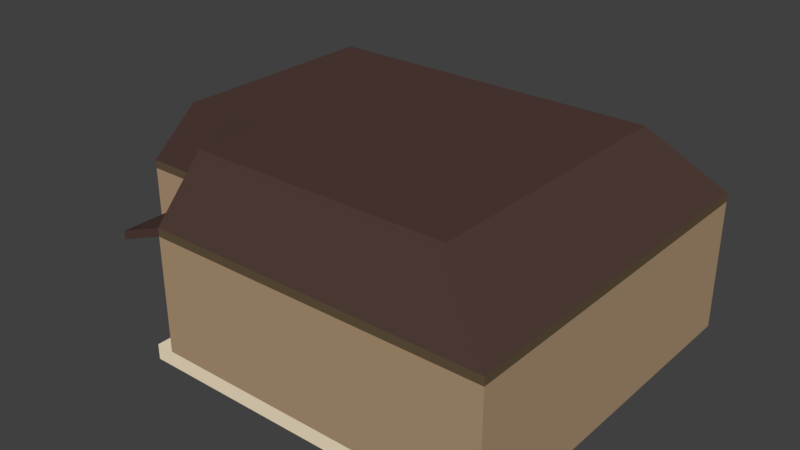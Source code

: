 # Source: houseNeo_firstFloor.blend  (saved by Blender 2.78.0; exported with 4.5.12 LTS)
import bpy
from mathutils import Matrix  # noqa: F401  (used for matrix-valued properties, if any)

bpy.ops.wm.read_factory_settings(use_empty=True)
scene = bpy.context.scene
scene.name = 'Scene'

# ---- collections
col_collection_1 = bpy.data.collections.new('Collection 1'); scene.collection.children.link(col_collection_1)

# ---- materials (node trees are filled in below, after node groups)
mat_fill = bpy.data.materials.new('fill')
mat_fill.alpha_threshold = 0.0
mat_fill.use_transparent_shadow = False
mat_fill.diffuse_color = (0.9258, 0.7942, 0.5762, 1.0)
mat_fill.roughness = 0.5
mat_fill.specular_intensity = 0.0
mat_bottomhouse = bpy.data.materials.new('BottomHouse')
mat_bottomhouse.alpha_threshold = 0.0
mat_bottomhouse.use_transparent_shadow = False
mat_bottomhouse.diffuse_color = (0.4292, 0.296, 0.1793, 1.0)
mat_bottomhouse.roughness = 0.5
mat_bottomhouse.specular_intensity = 0.0
mat_middlehouse = bpy.data.materials.new('middlehouse')
mat_middlehouse.alpha_threshold = 0.0
mat_middlehouse.use_transparent_shadow = False
mat_middlehouse.diffuse_color = (0.1237, 0.08527, 0.04893, 1.0)
mat_middlehouse.roughness = 0.5
mat_frame = bpy.data.materials.new('frame')
mat_frame.alpha_threshold = 0.0
mat_frame.use_transparent_shadow = False
mat_frame.diffuse_color = (0.05115, 0.08539, 0.1473, 1.0)
mat_frame.roughness = 0.5
mat_frame.specular_intensity = 0.0
mat_insidewindow = bpy.data.materials.new('insideWindow')
mat_insidewindow.alpha_threshold = 0.0
mat_insidewindow.use_transparent_shadow = False
mat_insidewindow.diffuse_color = (0.24, 0.545, 0.8, 1.0)
mat_insidewindow.roughness = 0.5
mat_roof = bpy.data.materials.new('roof')
mat_roof.alpha_threshold = 0.0
mat_roof.use_transparent_shadow = False
mat_roof.diffuse_color = (0.08353, 0.047, 0.03953, 1.0)
mat_roof.roughness = 0.5
mat_roof.specular_intensity = 0.0

# ---- material node trees

# ---- world
world_world = bpy.data.worlds.new('World'); scene.world = world_world
world_world.color = (0.05088, 0.05088, 0.05088)
world_world.use_sun_shadow = False
world_world.sun_shadow_jitter_overblur = 0.0
world_world.cycles.sampling_method = 'MANUAL'

# ---- meshes
me_cube_001 = bpy.data.meshes.new('Cube.001')
me_cube_001.from_pydata([(-1.999, -3.267, 0.0), (-1.999, -3.267, 2.0), (-1.999, 1.0, 0.0), (-1.999, 1.0, 2.0), (4.87, -3.267, 0.0), (4.87, -3.267, 2.0), (4.87, 1.0, 0.0), (4.87, 1.0, 2.0), (-0.2769, 1.0, 0.0), (-0.2769, -3.267, 0.0), (-0.2769, -3.411, 1.856), (4.87, -4.63, 2.0), (4.87, -4.63, 0.0), (-0.2769, -4.63, 0.0), (-0.2769, -4.506, 1.856), (-1.999, -3.267, 0.2371), (-1.999, 1.0, 0.2371), (4.87, 1.0, 0.2371), (4.87, -3.267, 0.2371), (-0.2769, 1.0, 0.2371), (4.87, -4.63, 0.2371), (-0.2769, -3.411, 0.2371), (-0.5673, 1.0, 0.0), (-0.5673, -3.267, 2.0), (-0.5673, -3.267, 0.0), (-0.5673, 1.0, 0.2371), (-0.5673, -3.267, 0.2371), (-0.5645, -4.63, 0.0), (-0.5645, -4.63, 0.2371), (-0.2769, -4.63, 2.0), (-0.2769, -3.267, 2.0), (-0.2769, -3.267, 0.2371), (-0.2769, -4.63, 0.2371), (-0.2769, -4.506, 0.2371), (-0.04407, -3.411, 1.856), (-0.04407, -4.506, 1.856), (-0.04407, -3.411, 0.2371), (-0.04407, -4.506, 0.2371), (-1.999, -0.4295, 0.0), (-1.999, -0.4295, 2.0), (-1.999, -0.4295, 0.09957), (-1.999, -1.649, 0.0), (-1.999, -1.649, 2.0), (-1.999, -1.649, 0.09957), (-1.999, -0.4295, 1.909), (-1.999, -1.649, 1.909), (-1.999, -0.5533, 0.09957), (-1.999, -0.5501, 1.909), (-1.999, -1.546, 1.909), (-1.999, -1.546, 0.09957), (-2.061, -1.649, 2.0), (-2.061, -0.4295, 2.0), (-2.061, -0.5533, 0.09957), (-2.061, -0.4295, 0.09957), (-2.061, -0.4295, 0.0), (-2.061, -0.4295, 1.909), (-2.061, -1.649, 0.0), (-2.061, -1.649, 1.909), (-2.061, -1.649, 0.09957), (-2.061, -0.5501, 1.909), (-2.061, -1.546, 0.09957), (-2.061, -1.546, 1.909), (4.87, 1.0, 2.128), (4.87, -3.267, 2.128), (-0.5673, -3.267, 2.128), (-0.2769, -3.267, 2.128), (4.87, -4.63, 2.128), (-0.2769, -4.63, 2.128), (-1.022, -4.63, 1.708), (-1.022, -3.267, 1.708), (-1.022, -4.63, 1.836), (-1.022, -3.267, 1.836), (-0.1725, -4.63, 2.128), (4.87, -4.532, 2.128), (3.633, -4.63, 2.128), (-1.999, 1.0, 2.128), (-1.999, -3.267, 2.128), (-1.999, -1.085, 0.09957), (-1.999, -1.014, 0.09957), (-1.999, -1.085, 1.909), (-1.999, -1.013, 1.909), (-2.032, -1.085, 0.09957), (-2.032, -1.014, 0.09957), (-2.032, -1.085, 1.909), (-2.032, -1.013, 1.909), (4.049, -0.03591, 3.224), (4.049, -3.225, 3.224), (-0.01486, -3.225, 3.224), (-1.085, -3.225, 3.224), (0.2803, -4.244, 3.224), (0.2022, -4.244, 3.224), (0.2022, -3.225, 3.224), (4.049, -4.171, 3.224), (-1.085, -0.03591, 3.224), (3.125, -4.244, 3.224), (4.049, -4.244, 3.224)], [], [(20, 32, 13, 12), (40, 44, 39, 3, 16), (7, 17, 19, 25, 16, 3), (17, 7, 5, 18), (26, 23, 1, 15), (8, 6, 4, 9), (22, 8, 9, 24), (31, 9, 13, 32, 33, 21), (20, 11, 29, 32), (9, 4, 12, 13), (18, 5, 11, 20), (4, 18, 20, 12), (22, 25, 19, 8), (24, 26, 15, 0), (6, 17, 18, 4), (8, 19, 17, 6), (38, 40, 16, 2), (9, 31, 26, 24), (2, 16, 25, 22), (7, 3, 75, 62), (2, 22, 24, 0, 41, 38), (31, 30, 23, 26), (13, 32, 28, 27), (28, 26, 24, 27), (31, 26, 28, 32, 33, 21), (10, 14, 29, 30), (10, 30, 31, 21), (29, 14, 33, 32), (14, 10, 34, 35), (21, 33, 37, 36), (10, 21, 36, 34), (33, 14, 35, 37), (35, 34, 36, 37), (48, 49, 60, 61), (15, 1, 42, 45, 43), (0, 15, 43, 41), (45, 42, 50, 57), (56, 58, 60, 52, 53, 54), (44, 40, 53, 55), (78, 80, 47, 46), (57, 50, 51, 55, 59, 61), (58, 57, 61, 60), (52, 59, 55, 53), (43, 45, 57, 58), (46, 47, 59, 52), (38, 41, 56, 54), (41, 43, 58, 56), (49, 77, 78, 46, 52, 60), (40, 38, 54, 53), (39, 44, 55, 51), (47, 80, 79, 48, 61, 59), (11, 5, 63, 73, 66), (23, 30, 65, 64), (1, 23, 64, 76), (67, 65, 71, 70), (5, 7, 62, 63), (29, 11, 66, 74, 72, 67), (69, 68, 70, 71), (29, 67, 70, 68), (65, 30, 69, 71), (30, 29, 68, 69), (42, 39, 51, 50), (42, 1, 76, 75, 3, 39), (49, 48, 79, 77), (77, 79, 83, 81), (81, 83, 84, 82), (80, 78, 82, 84), (79, 80, 84, 83), (78, 77, 81, 82), (65, 67, 90, 91), (85, 93, 88, 87, 91, 90, 89, 94, 95, 92, 86), (75, 76, 88, 93), (63, 62, 85, 86), (74, 66, 95, 94), (73, 63, 86, 92), (76, 64, 87, 88), (72, 74, 94, 89), (64, 65, 91, 87), (67, 72, 89, 90), (62, 75, 93, 85), (66, 73, 92, 95)])
me_cube_001.polygons.foreach_set('material_index', [0, 1, 1, 1, 1, 0, 0, 0, 1, 0, 1, 1, 1, 1, 1, 1, 1, 0, 1, 2, 0, 1, 0, 0, 0, 2, 2, 2, 2, 2, 2, 0, 2, 0, 1, 1, 3, 3, 3, 4, 3, 3, 3, 3, 3, 0, 3, 3, 3, 3, 0, 2, 2, 2, 5, 2, 2, 5, 5, 5, 0, 3, 2, 4, 3, 3, 3, 0, 0, 5, 5, 5, 5, 5, 5, 5, 5, 5, 5, 5, 5])
me_cube_001.materials.append(mat_fill)
me_cube_001.materials.append(mat_bottomhouse)
me_cube_001.materials.append(mat_middlehouse)
me_cube_001.materials.append(mat_frame)
me_cube_001.materials.append(mat_insidewindow)
me_cube_001.materials.append(mat_roof)
me_cube_001.use_remesh_preserve_volume = False
me_cube_001.use_remesh_preserve_attributes = False
me_cube_001.use_mirror_vertex_groups = False
me_cube_001.update()

# ---- objects
ob_house = bpy.data.objects.new('house', me_cube_001)

# ---- transforms, parenting, visibility, modifiers, constraints
ob_house.location = (-0.7292, 1.557, 0.0)
ob_house.lineart.crease_threshold = 0.0

# ---- collection membership
col_collection_1.objects.link(ob_house)

# ---- scene / render settings (as saved in the file)
scene.frame_start = 1; scene.frame_end = 250; scene.frame_set(1)
scene.render.engine = 'BLENDER_EEVEE_NEXT'
scene.render.resolution_percentage = 50
scene.render.dither_intensity = 0.0
scene.cycles.use_denoising = False
scene.cycles.samples = 128
scene.cycles.sampling_pattern = 'TABULATED_SOBOL'
scene.cycles.light_sampling_threshold = 0.0
scene.cycles.use_adaptive_sampling = False
scene.cycles.use_light_tree = False
scene.cycles.blur_glossy = 0.0
scene.cycles.sample_clamp_indirect = 0.0
scene.view_settings.view_transform = 'Standard'
bpy.context.view_layer.update()

# ---- added for rendering (the .blend has no active camera and no usable light): camera, sun
cam_auto = bpy.data.cameras.new('AutoCamera')
cam_auto.lens = 50.0
cam_auto.sensor_width = 36.0
cam_auto.clip_end = 1000.0
ob_auto_camera = bpy.data.objects.new('AutoCamera', cam_auto)
scene.collection.objects.link(ob_auto_camera)
ob_auto_camera.location = (9.45898, -10.7984, 8.63903)
ob_auto_camera.rotation_euler = (1.09748, -7.21219e-08, 0.694738)
scene.camera = ob_auto_camera
light_auto_sun = bpy.data.lights.new('AutoSun', 'SUN')
light_auto_sun.energy = 3.0
light_auto_sun.angle = 0.0523599
ob_auto_sun = bpy.data.objects.new('AutoSun', light_auto_sun)
scene.collection.objects.link(ob_auto_sun)
ob_auto_sun.rotation_euler = (0.872665, 0.174533, 0.523599)
bpy.context.view_layer.update()
